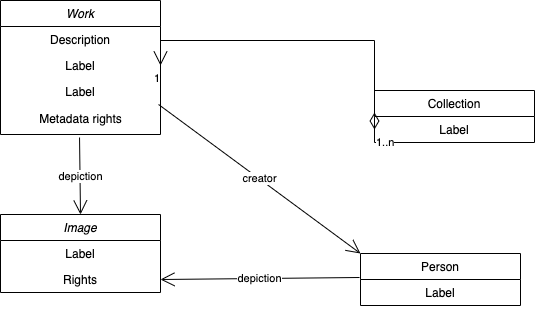

The diagram above was exported from draw.io. Its source (the exported page's mxGraphModel, read from the mxfile embedded in the PNG):
<mxGraphModel dx="1426" dy="771" grid="1" gridSize="10" guides="1" tooltips="1" connect="1" arrows="1" fold="1" page="1" pageScale="1" pageWidth="827" pageHeight="1169" math="0" shadow="0">
  <root>
    <mxCell id="WIyWlLk6GJQsqaUBKTNV-0" />
    <mxCell id="WIyWlLk6GJQsqaUBKTNV-1" parent="WIyWlLk6GJQsqaUBKTNV-0" />
    <mxCell id="vJTJXOij-4i1uLzbT5Bv-4" value="" style="group" vertex="1" connectable="0" parent="WIyWlLk6GJQsqaUBKTNV-1">
      <mxGeometry x="180" y="40" width="530" height="310" as="geometry" />
    </mxCell>
    <mxCell id="zkfFHV4jXpPFQw0GAbJ--0" value="Work" style="swimlane;fontStyle=2;align=center;verticalAlign=top;childLayout=stackLayout;horizontal=1;startSize=26;horizontalStack=0;resizeParent=1;resizeLast=0;collapsible=1;marginBottom=0;rounded=0;shadow=0;strokeWidth=1;" parent="vJTJXOij-4i1uLzbT5Bv-4" vertex="1">
      <mxGeometry width="160" height="134" as="geometry">
        <mxRectangle x="230" y="140" width="160" height="26" as="alternateBounds" />
      </mxGeometry>
    </mxCell>
    <mxCell id="zkfFHV4jXpPFQw0GAbJ--1" value="Description" style="text;align=center;verticalAlign=top;spacingLeft=4;spacingRight=4;overflow=hidden;rotatable=0;points=[[0,0.5],[1,0.5]];portConstraint=eastwest;" parent="zkfFHV4jXpPFQw0GAbJ--0" vertex="1">
      <mxGeometry y="26" width="160" height="26" as="geometry" />
    </mxCell>
    <mxCell id="8r7cA4CDBiqO_jhzbBJI-1" value="Label" style="text;align=center;verticalAlign=top;spacingLeft=4;spacingRight=4;overflow=hidden;rotatable=0;points=[[0,0.5],[1,0.5]];portConstraint=eastwest;" parent="zkfFHV4jXpPFQw0GAbJ--0" vertex="1">
      <mxGeometry y="52" width="160" height="26" as="geometry" />
    </mxCell>
    <mxCell id="vJTJXOij-4i1uLzbT5Bv-1" value="Label" style="text;align=center;verticalAlign=top;spacingLeft=4;spacingRight=4;overflow=hidden;rotatable=0;points=[[0,0.5],[1,0.5]];portConstraint=eastwest;" vertex="1" parent="zkfFHV4jXpPFQw0GAbJ--0">
      <mxGeometry y="78" width="160" height="26" as="geometry" />
    </mxCell>
    <mxCell id="vJTJXOij-4i1uLzbT5Bv-0" value="Metadata rights" style="text;html=1;align=center;verticalAlign=middle;resizable=0;points=[];autosize=1;strokeColor=none;fillColor=none;" vertex="1" parent="zkfFHV4jXpPFQw0GAbJ--0">
      <mxGeometry y="104" width="160" height="30" as="geometry" />
    </mxCell>
    <mxCell id="8r7cA4CDBiqO_jhzbBJI-7" value="Collection" style="swimlane;fontStyle=0;align=center;verticalAlign=top;childLayout=stackLayout;horizontal=1;startSize=26;horizontalStack=0;resizeParent=1;resizeLast=0;collapsible=1;marginBottom=0;rounded=0;shadow=0;strokeWidth=1;" parent="vJTJXOij-4i1uLzbT5Bv-4" vertex="1">
      <mxGeometry x="374" y="90" width="160" height="52" as="geometry">
        <mxRectangle x="550" y="140" width="160" height="26" as="alternateBounds" />
      </mxGeometry>
    </mxCell>
    <mxCell id="8r7cA4CDBiqO_jhzbBJI-8" value="Label" style="text;align=center;verticalAlign=top;spacingLeft=4;spacingRight=4;overflow=hidden;rotatable=0;points=[[0,0.5],[1,0.5]];portConstraint=eastwest;" parent="8r7cA4CDBiqO_jhzbBJI-7" vertex="1">
      <mxGeometry y="26" width="160" height="26" as="geometry" />
    </mxCell>
    <mxCell id="8r7cA4CDBiqO_jhzbBJI-11" value="" style="endArrow=open;html=1;endSize=12;startArrow=diamondThin;startSize=14;startFill=0;edgeStyle=orthogonalEdgeStyle;rounded=0;entryX=1;entryY=0.5;entryDx=0;entryDy=0;exitX=0;exitY=0.5;exitDx=0;exitDy=0;" parent="vJTJXOij-4i1uLzbT5Bv-4" source="8r7cA4CDBiqO_jhzbBJI-8" target="8r7cA4CDBiqO_jhzbBJI-1" edge="1">
      <mxGeometry relative="1" as="geometry">
        <mxPoint x="579" y="180" as="sourcePoint" />
        <mxPoint x="169" y="60" as="targetPoint" />
        <Array as="points">
          <mxPoint x="374" y="40" />
          <mxPoint x="160" y="40" />
        </Array>
      </mxGeometry>
    </mxCell>
    <mxCell id="8r7cA4CDBiqO_jhzbBJI-12" value="1..n" style="edgeLabel;resizable=0;html=1;align=left;verticalAlign=top;" parent="8r7cA4CDBiqO_jhzbBJI-11" connectable="0" vertex="1">
      <mxGeometry x="-1" relative="1" as="geometry" />
    </mxCell>
    <mxCell id="8r7cA4CDBiqO_jhzbBJI-13" value="1" style="edgeLabel;resizable=0;html=1;align=right;verticalAlign=top;" parent="8r7cA4CDBiqO_jhzbBJI-11" connectable="0" vertex="1">
      <mxGeometry x="1" relative="1" as="geometry" />
    </mxCell>
    <mxCell id="8r7cA4CDBiqO_jhzbBJI-32" value="Image" style="swimlane;fontStyle=2;align=center;verticalAlign=top;childLayout=stackLayout;horizontal=1;startSize=26;horizontalStack=0;resizeParent=1;resizeLast=0;collapsible=1;marginBottom=0;rounded=0;shadow=0;strokeWidth=1;" parent="vJTJXOij-4i1uLzbT5Bv-4" vertex="1">
      <mxGeometry y="214" width="160" height="78" as="geometry">
        <mxRectangle x="230" y="140" width="160" height="26" as="alternateBounds" />
      </mxGeometry>
    </mxCell>
    <mxCell id="8r7cA4CDBiqO_jhzbBJI-33" value="Label" style="text;align=center;verticalAlign=top;spacingLeft=4;spacingRight=4;overflow=hidden;rotatable=0;points=[[0,0.5],[1,0.5]];portConstraint=eastwest;" parent="8r7cA4CDBiqO_jhzbBJI-32" vertex="1">
      <mxGeometry y="26" width="160" height="26" as="geometry" />
    </mxCell>
    <mxCell id="8r7cA4CDBiqO_jhzbBJI-34" value="Rights" style="text;align=center;verticalAlign=top;spacingLeft=4;spacingRight=4;overflow=hidden;rotatable=0;points=[[0,0.5],[1,0.5]];portConstraint=eastwest;" parent="8r7cA4CDBiqO_jhzbBJI-32" vertex="1">
      <mxGeometry y="52" width="160" height="26" as="geometry" />
    </mxCell>
    <mxCell id="8r7cA4CDBiqO_jhzbBJI-41" value="depiction" style="endArrow=open;endFill=1;endSize=12;html=1;rounded=0;entryX=0.5;entryY=0;entryDx=0;entryDy=0;exitX=0.494;exitY=1.1;exitDx=0;exitDy=0;exitPerimeter=0;" parent="vJTJXOij-4i1uLzbT5Bv-4" source="vJTJXOij-4i1uLzbT5Bv-0" target="8r7cA4CDBiqO_jhzbBJI-32" edge="1">
      <mxGeometry width="160" relative="1" as="geometry">
        <mxPoint x="80" y="140" as="sourcePoint" />
        <mxPoint x="230" y="170" as="targetPoint" />
      </mxGeometry>
    </mxCell>
    <mxCell id="8r7cA4CDBiqO_jhzbBJI-48" value="Person" style="swimlane;fontStyle=0;align=center;verticalAlign=top;childLayout=stackLayout;horizontal=1;startSize=26;horizontalStack=0;resizeParent=1;resizeLast=0;collapsible=1;marginBottom=0;rounded=0;shadow=0;strokeWidth=1;" parent="vJTJXOij-4i1uLzbT5Bv-4" vertex="1">
      <mxGeometry x="360" y="253" width="160" height="52" as="geometry">
        <mxRectangle x="550" y="140" width="160" height="26" as="alternateBounds" />
      </mxGeometry>
    </mxCell>
    <mxCell id="8r7cA4CDBiqO_jhzbBJI-49" value="Label" style="text;align=center;verticalAlign=top;spacingLeft=4;spacingRight=4;overflow=hidden;rotatable=0;points=[[0,0.5],[1,0.5]];portConstraint=eastwest;" parent="8r7cA4CDBiqO_jhzbBJI-48" vertex="1">
      <mxGeometry y="26" width="160" height="26" as="geometry" />
    </mxCell>
    <mxCell id="8r7cA4CDBiqO_jhzbBJI-51" value="creator" style="endArrow=open;endFill=1;endSize=12;html=1;rounded=0;exitX=0.988;exitY=1;exitDx=0;exitDy=0;entryX=0;entryY=0;entryDx=0;entryDy=0;exitPerimeter=0;" parent="vJTJXOij-4i1uLzbT5Bv-4" target="8r7cA4CDBiqO_jhzbBJI-48" edge="1">
      <mxGeometry width="160" relative="1" as="geometry">
        <mxPoint x="158.07999999999993" y="104" as="sourcePoint" />
        <mxPoint x="340" y="140" as="targetPoint" />
      </mxGeometry>
    </mxCell>
    <mxCell id="vJTJXOij-4i1uLzbT5Bv-2" value="depiction" style="endArrow=open;endFill=1;endSize=12;html=1;rounded=0;entryX=1;entryY=0.5;entryDx=0;entryDy=0;exitX=-0.006;exitY=-0.077;exitDx=0;exitDy=0;exitPerimeter=0;" edge="1" parent="vJTJXOij-4i1uLzbT5Bv-4" source="8r7cA4CDBiqO_jhzbBJI-49" target="8r7cA4CDBiqO_jhzbBJI-34">
      <mxGeometry width="160" relative="1" as="geometry">
        <mxPoint x="300" y="270" as="sourcePoint" />
        <mxPoint x="90" y="224" as="targetPoint" />
      </mxGeometry>
    </mxCell>
  </root>
</mxGraphModel>